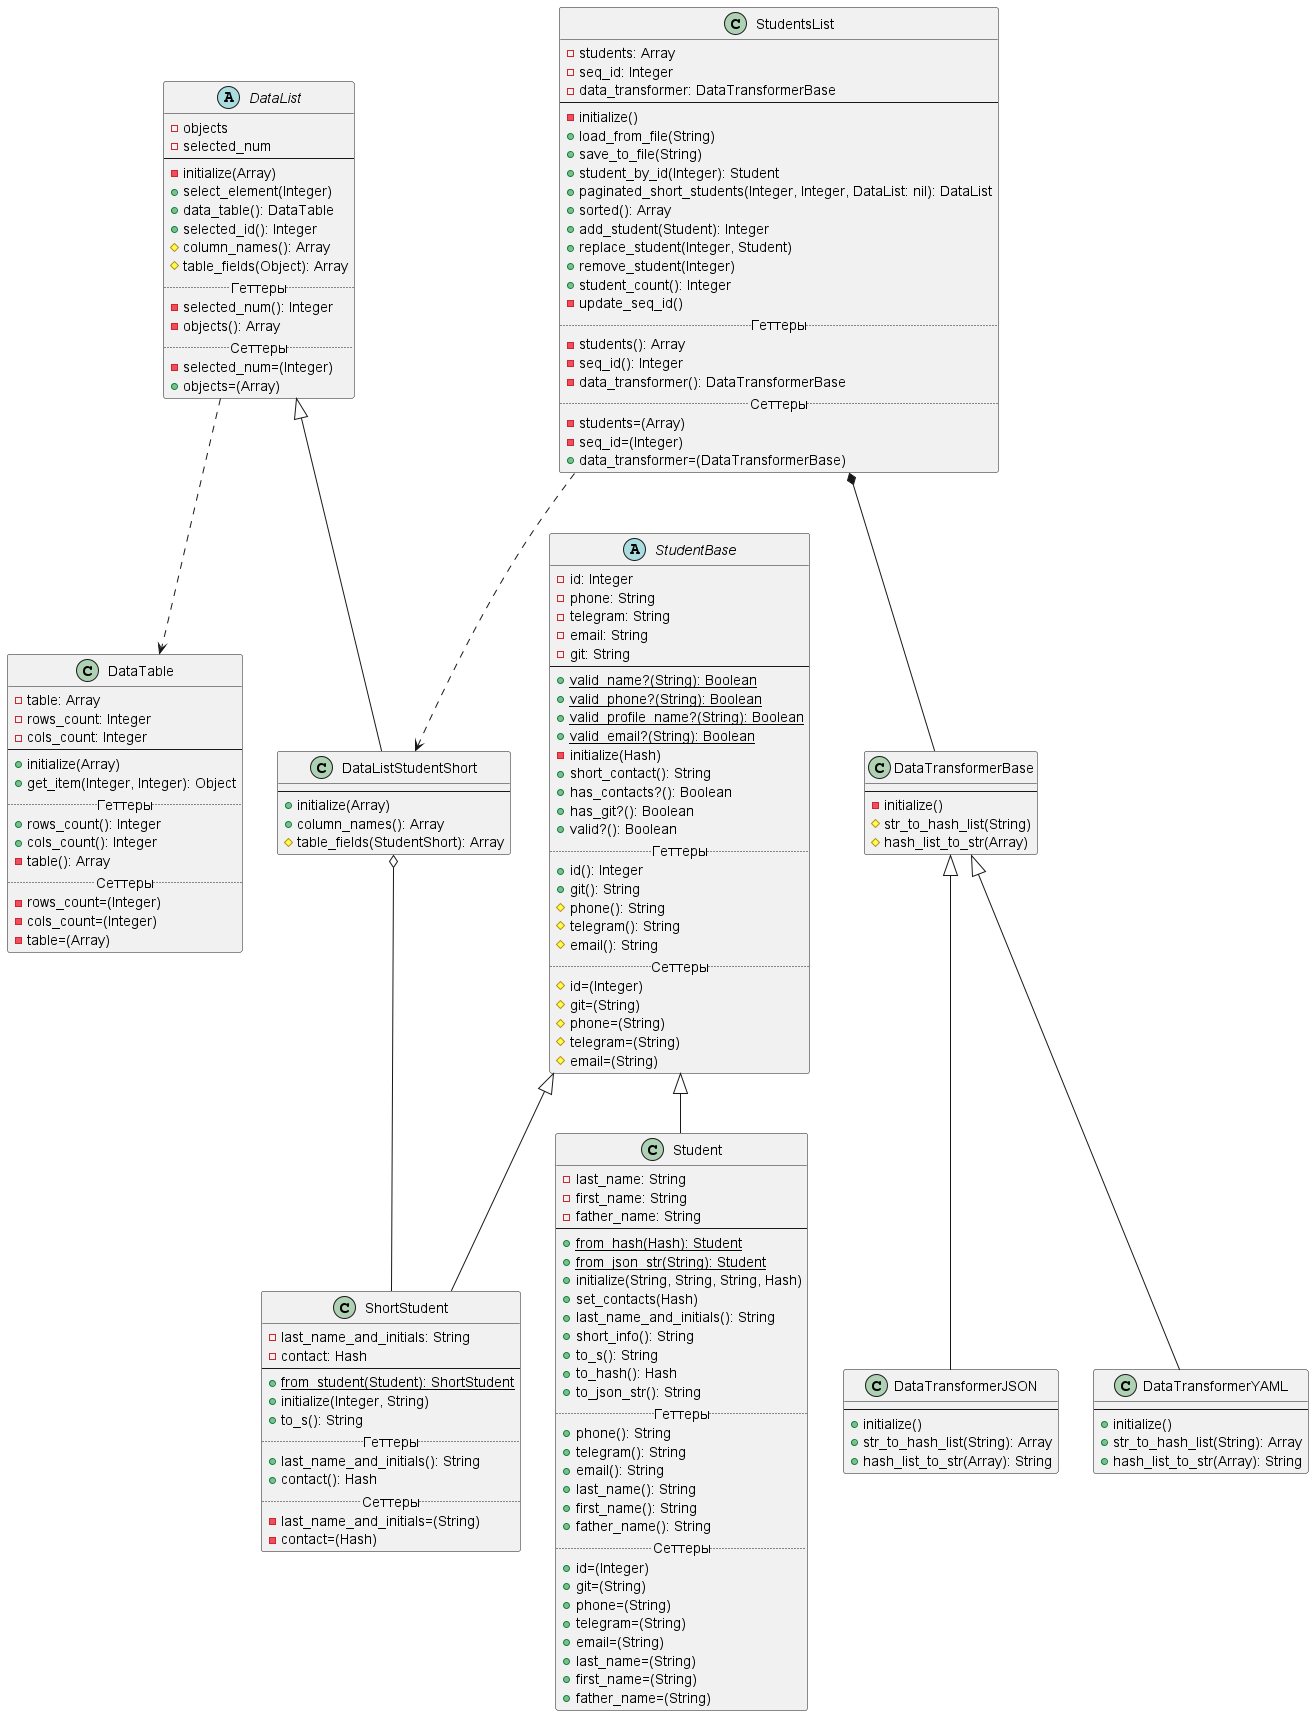

The diagram above was rendered by PlantUML. Its source (embedded in the PNG):
@startuml
'https://plantuml.com/class-diagram

DataList ..> DataTable
StudentsList *-- DataTransformerBase
StudentsList ..> DataListStudentShort
DataListStudentShort o-- ShortStudent

abstract class StudentBase {
    -id: Integer
    -phone: String
    -telegram: String
    -email: String
    -git: String
    --
    +{static}valid_name?(String): Boolean
    +{static}valid_phone?(String): Boolean
    +{static}valid_profile_name?(String): Boolean
    +{static}valid_email?(String): Boolean
    -initialize(Hash)
    +short_contact(): String
    +has_contacts?(): Boolean
    +has_git?(): Boolean
    +valid?(): Boolean
    .. Геттеры ..
    +id(): Integer
    +git(): String
    #phone(): String
    #telegram(): String
    #email(): String
    .. Сеттеры ..
    #id=(Integer)
    #git=(String)
    #phone=(String)
    #telegram=(String)
    #email=(String)
}

class Student extends StudentBase {
    -last_name: String
    -first_name: String
    -father_name: String
    --
    +{static}from_hash(Hash): Student
    +{static}from_json_str(String): Student
    +initialize(String, String, String, Hash)
    +set_contacts(Hash)
    +last_name_and_initials(): String
    +short_info(): String
    +to_s(): String
    +to_hash(): Hash
    +to_json_str(): String
    .. Геттеры ..
    +phone(): String
    +telegram(): String
    +email(): String
    +last_name(): String
    +first_name(): String
    +father_name(): String
    .. Сеттеры ..
    +id=(Integer)
    +git=(String)
    +phone=(String)
    +telegram=(String)
    +email=(String)
    +last_name=(String)
    +first_name=(String)
    +father_name=(String)
}

class ShortStudent extends StudentBase {
    -last_name_and_initials: String
    -contact: Hash
    --
    +{static}from_student(Student): ShortStudent
    +initialize(Integer, String)
    +to_s(): String
    .. Геттеры ..
    +last_name_and_initials(): String
    +contact(): Hash
    .. Сеттеры ..
    -last_name_and_initials=(String)
    -contact=(Hash)
}

class DataTable {
    -table: Array
    -rows_count: Integer
    -cols_count: Integer
    --
    +initialize(Array)
    +get_item(Integer, Integer): Object
    .. Геттеры ..
    +rows_count(): Integer
    +cols_count(): Integer
    -table(): Array
    .. Сеттеры ..
    -rows_count=(Integer)
    -cols_count=(Integer)
    -table=(Array)
}

abstract class DataList {
    -objects
    -selected_num
    --
    -initialize(Array)
    +select_element(Integer)
    +data_table(): DataTable
    +selected_id(): Integer
    #column_names(): Array
    #table_fields(Object): Array
    .. Геттеры ..
    -selected_num(): Integer
    -objects(): Array
    .. Сеттеры ..
    -selected_num=(Integer)
    +objects=(Array)
}

class DataListStudentShort extends DataList {
    --
    +initialize(Array)
    +column_names(): Array
    #table_fields(StudentShort): Array
}

class StudentsList {
    -students: Array
    -seq_id: Integer
    -data_transformer: DataTransformerBase
    --
    -initialize()
    +load_from_file(String)
    +save_to_file(String)
    +student_by_id(Integer): Student
    +paginated_short_students(Integer, Integer, DataList: nil): DataList
    +sorted(): Array
    +add_student(Student): Integer
    +replace_student(Integer, Student)
    +remove_student(Integer)
    +student_count(): Integer
    -update_seq_id()
    .. Геттеры ..
    -students(): Array
    -seq_id(): Integer
    -data_transformer(): DataTransformerBase
    .. Сеттеры ..
    -students=(Array)
    -seq_id=(Integer)
    +data_transformer=(DataTransformerBase)
}

class DataTransformerBase {
    --
    -initialize()
    #str_to_hash_list(String)
    #hash_list_to_str(Array)
}

class DataTransformerJSON extends DataTransformerBase {
    --
    +initialize()
    +str_to_hash_list(String): Array
    +hash_list_to_str(Array): String
}

class DataTransformerYAML extends DataTransformerBase {
    --
    +initialize()
    +str_to_hash_list(String): Array
    +hash_list_to_str(Array): String
}

@enduml